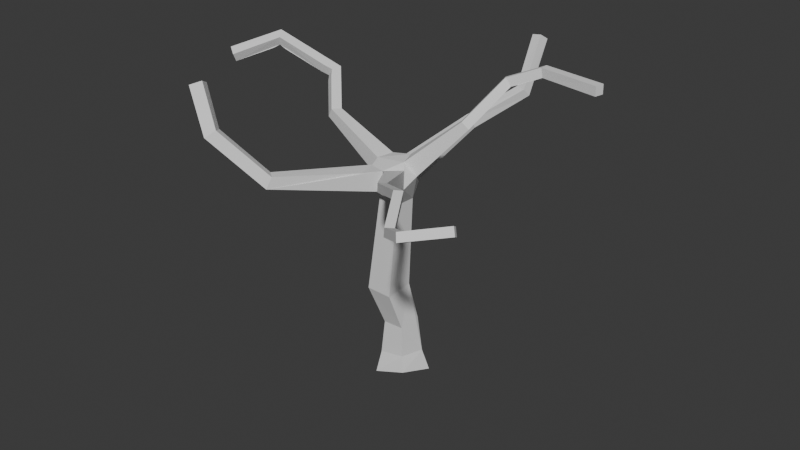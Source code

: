 # Source: foresttree2.blend  (saved by Blender 4.5.91; exported with 4.5.12 LTS)
import bpy
from mathutils import Matrix  # noqa: F401  (used for matrix-valued properties, if any)

bpy.ops.wm.read_factory_settings(use_empty=True)
scene = bpy.context.scene
scene.name = 'Scene'

# ---- collections
col_collection = bpy.data.collections.new('Collection'); scene.collection.children.link(col_collection)

# ---- world
world_world = bpy.data.worlds.new('World'); scene.world = world_world
world_world.use_nodes = True; world_world.node_tree.nodes.clear()
_N = world_world.node_tree.nodes; _L = world_world.node_tree.links
n0 = _N.new('ShaderNodeOutputWorld'); n0.name = 'World Output'; n0.location = (200, 100)
n1 = _N.new('ShaderNodeBackground'); n1.name = 'Background'; n1.location = (-200, 100)
n1.inputs[0].default_value = (0.05088, 0.05088, 0.05088, 1.0)
_L.new(n1.outputs[0], n0.inputs[0])
n0.is_active_output = True
world_world.color = (0.05088, 0.05088, 0.05088)
world_world.sun_shadow_jitter_overblur = 0.0

# ---- meshes
me_cube_001 = bpy.data.meshes.new('Cube.001')
me_cube_001.from_pydata([(0.4571, -0.542, 0.2003), (0.5591, 0.4793, 0.02098), (-0.4571, 0.542, -0.2003), (-0.5591, -0.4793, -0.02098), (0.1833, -0.9055, 2.74), (0.2452, 0.1005, 2.882), (-0.7704, 0.1646, 2.87), (-0.8323, -0.8414, 2.729), (0.7766, -0.8858, -0.1739), (0.9603, 0.3937, -0.5838), (-0.3044, 0.4188, -1.072), (-0.4881, -0.8608, -0.6625), (0.3225, -0.4024, 1.281), (0.3802, 0.4341, 1.384), (-0.4584, 0.5013, 1.308), (-0.5161, -0.3351, 1.205), (2.614, 0.1441, 9.327), (2.436, 0.4167, 9.261), (2.215, 0.3281, 9.493), (2.393, 0.05543, 9.559), (-1.859, -4.494, 7.574), (-2.204, -4.209, 7.548), (-2.098, -4.045, 7.953), (-1.753, -4.331, 7.978), (-0.5377, 4.402, 7.407), (-0.1555, 4.315, 7.38), (-0.157, 4.196, 7.755), (-0.5393, 4.283, 7.781), (2.156, -3.326, 8.265), (1.942, -3.511, 8.281), (1.89, -3.428, 8.547), (2.104, -3.243, 8.531), (-3.411, 0.09171, 8.283), (-3.255, 0.4382, 8.241), (-3.066, 0.3936, 8.57), (-3.222, 0.04714, 8.612), (-3.45, -5.511, 9.238), (-3.697, -5.159, 9.112), (-3.431, -4.887, 9.35), (-3.183, -5.24, 9.476), (-4.291, -5.244, 10.72), (-4.5, -4.893, 10.54), (-4.168, -4.624, 10.67), (-3.959, -4.975, 10.86), (-4.331, 1.136, 9.299), (-4.245, 1.508, 9.327), (-4.019, 1.433, 9.626), (-4.105, 1.061, 9.598), (-5.964, 0.3654, 10.29), (-6.155, 0.6414, 10.47), (-6.016, 0.5166, 10.8), (-5.825, 0.2406, 10.62), (0.6809, 6.073, 8.452), (1.054, 5.951, 8.438), (0.9797, 5.69, 8.721), (0.6066, 5.812, 8.736), (0.541, 7.213, 10.18), (0.924, 7.158, 10.25), (0.8404, 6.834, 10.46), (0.4574, 6.89, 10.39), (3.151, 1.601, 10.48), (2.972, 1.868, 10.4), (2.783, 1.826, 10.67), (2.962, 1.558, 10.75), (4.088, 1.943, 10.89), (4.069, 2.275, 10.88), (3.998, 2.28, 11.2), (4.018, 1.949, 11.21), (6.259, 1.485, 10.92), (6.326, 1.81, 10.92), (6.321, 1.811, 11.25), (6.254, 1.486, 11.25), (3.942, -4.717, 9.081), (3.729, -4.904, 9.104), (3.733, -4.873, 9.386), (3.946, -4.687, 9.363), (4.803, -6.117, 8.744), (4.592, -6.306, 8.767), (4.592, -6.271, 9.049), (4.803, -6.083, 9.026), (5.751, -6.846, 9.216), (5.71, -7.112, 9.307), (5.624, -7.013, 9.558), (5.665, -6.747, 9.467), (6.908, -6.135, 9.475), (7.014, -6.362, 9.609), (6.903, -6.27, 9.853), (6.798, -6.042, 9.719), (-6.979, -0.847, 9.771), (-7.271, -0.6674, 9.94), (-7.202, -0.8583, 10.26), (-6.909, -1.038, 10.09), (0.4466, -0.8044, 6.343), (0.4898, -0.02035, 6.343), (-0.29, 0.0226, 6.424), (-0.3332, -0.7615, 6.424), (1.015, -0.4613, 7.449), (0.8125, 0.1424, 7.483), (0.3992, -0.02159, 7.94), (0.6017, -0.6253, 7.906), (0.03232, -1.328, 6.921), (-0.5651, -0.999, 6.921), (-0.5193, -0.9159, 7.596), (0.177, -1.212, 7.667), (-0.2401, -1.781, 7.663), (-0.274, 0.4702, 6.888), (0.3945, 0.542, 6.888), (0.4012, 0.4802, 7.558), (-0.2674, 0.4083, 7.558), (-0.09164, 3.897, 7.753), (0.922, -1.025, 7.145), (0.3888, -1.358, 7.145), (0.8091, -0.8444, 7.737), (0.6832, -1.767, 7.361), (0.5822, -1.605, 7.891), (-0.79, -0.5507, 7.128), (-0.669, 0.09333, 7.128), (-0.4446, 0.05116, 7.742), (-0.5655, -0.5929, 7.742), (-4.216, 0.9679, 9.158), (-3.981, 0.8887, 9.45), (-4.548, 1.009, 9.42), (-4.331, 0.9326, 9.725), (-5.758, 0.4465, 10.14), (3.352, 1.659, 10.56), (5.61, -6.719, 9.141), (5.548, -6.628, 9.403), (5.893, -6.741, 9.244), (5.782, -6.648, 9.488), (-6.099, 0.1879, 10.19)], [], [(6, 94, 93, 5), (13, 14, 6, 5), (95, 101, 115), (118, 98, 117), (98, 108, 117), (108, 116, 117), (65, 69, 68, 64), (110, 112, 31, 28), (45, 33, 32, 119, 44, 121, 123, 48, 49), (92, 100, 95), (100, 101, 95), (112, 110, 96, 99), (107, 98, 97, 106), (103, 118, 102), (103, 99, 118), (99, 98, 118), (102, 118, 115, 101), (107, 108, 98), (105, 94, 116, 108), (111, 100, 92, 110), (94, 95, 115, 116), (91, 90, 89, 88), (87, 86, 85, 84), (68, 69, 70, 71), (59, 58, 57, 56), (111, 103, 100), (97, 96, 93, 106), (112, 99, 103), (43, 42, 41, 40), (11, 10, 9, 8), (110, 92, 93, 96), (8, 9, 1, 0), (9, 10, 2, 1), (10, 11, 3, 2), (11, 8, 0, 3), (97, 17, 61, 60, 16, 96), (15, 7, 6, 14), (114, 113, 29, 30), (4, 92, 95, 7), (123, 121, 122, 51, 48), (1, 2, 14, 13), (66, 70, 69, 65), (61, 65, 64, 124, 60), (16, 60, 63, 19), (115, 118, 35, 32), (127, 128, 87, 84), (81, 80, 127, 84, 85), (26, 25, 53, 54), (52, 55, 59, 56), (53, 52, 56, 57), (113, 114, 103, 111), (112, 103, 114, 30, 74, 75, 31), (5, 93, 92, 4), (116, 115, 32, 33), (62, 66, 65, 61), (12, 4, 7, 15), (82, 81, 85, 86), (18, 62, 61, 17), (96, 16, 19, 99), (67, 71, 70, 66), (28, 31, 75, 72), (30, 29, 73, 74), (20, 23, 39, 36), (40, 41, 37, 36), (122, 47, 120, 35, 34, 46, 50, 51), (47, 44, 119, 120), (34, 33, 45, 46), (122, 121, 44, 47), (27, 26, 54, 55), (50, 49, 89, 90), (2, 3, 15, 14), (91, 88, 129, 48, 51), (98, 18, 17, 97), (25, 24, 52, 53), (117, 116, 33, 34), (102, 101, 21, 22), (75, 74, 78, 79), (29, 113, 111, 110, 28, 72, 73), (118, 117, 34, 35), (64, 68, 71, 67), (21, 20, 36, 37), (126, 79, 78, 82, 83), (107, 106, 25, 26, 109), (46, 45, 49, 50), (22, 21, 37, 38), (42, 43, 39, 38), (63, 67, 66, 62), (124, 64, 67, 63, 60), (51, 50, 90, 91), (73, 72, 76, 77), (23, 22, 38, 39), (101, 100, 20, 21), (19, 63, 62, 18), (3, 0, 12, 15), (120, 119, 32, 35), (7, 95, 94, 6), (55, 54, 58, 59), (72, 75, 79, 76), (105, 108, 27, 24), (0, 1, 13, 5, 4, 12), (108, 107, 109, 26, 27), (99, 19, 18, 98), (36, 39, 43, 40), (77, 76, 125, 80, 81), (74, 73, 77, 78), (88, 89, 49, 48, 129), (54, 53, 57, 58), (106, 105, 24, 25), (78, 77, 81, 82), (38, 37, 41, 42), (100, 103, 104, 23, 20), (128, 83, 82, 86, 87), (83, 80, 125, 126), (104, 103, 102, 22, 23), (126, 125, 76, 79), (128, 127, 80, 83), (24, 27, 55, 52), (106, 93, 94, 105)])
_uv = me_cube_001.uv_layers.new(name='UVMap')
_uv.uv.foreach_set('vector', [-5.402e-09, 0.7617, 0.0314, 0.6072, 0.06553, 0.6128, 0.04481, 0.764, 0.04537, 0.8292, 0.00814, 0.8303, -5.402e-09, 0.7617, 0.04481, 0.764, 0.6671, 0.3651, 0.644, 0.3749, 0.6357, 0.3557, 0.2244, 0.4177, 0.2727, 0.4058, 0.2476, 0.4346, 0.2727, 0.4058, 0.2641, 0.4424, 0.2476, 0.4346, 0.6211, 0.3099, 0.638, 0.3269, 0.6114, 0.3258, 0.1299, 0.6727, 0.1821, 0.5856, 0.1946, 0.5932, 0.144, 0.6767, 0.58, 0.6496, 0.5657, 0.6266, 0.6543, 0.5638, 0.6608, 0.5741, 0.6608, 0.7106, 0.7093, 0.6732, 0.7242, 0.6808, 0.6844, 0.7112, 0.6769, 0.7154, 0.6821, 0.7249, 0.7045, 0.7774, 0.7077, 0.7862, 0.6952, 0.7933, 0.6768, 0.8573, 0.7038, 0.8473, 0.7038, 0.8782, 0.481, 0.7324, 0.4932, 0.7564, 0.47, 0.7564, 0.5657, 0.6266, 0.58, 0.6496, 0.5523, 0.6433, 0.555, 0.6221, 0.3898, 0.8494, 0.381, 0.8364, 0.4071, 0.8398, 0.4086, 0.8719, 0.2301, 0.377, 0.2244, 0.4177, 0.2163, 0.4074, 0.2301, 0.377, 0.2613, 0.381, 0.2244, 0.4177, 0.2613, 0.381, 0.2727, 0.4058, 0.2244, 0.4177, 0.6147, 0.3689, 0.6092, 0.3545, 0.6357, 0.3557, 0.644, 0.3749, 0.2879, 0.4251, 0.2641, 0.4424, 0.2727, 0.4058, 0.6506, 0.3095, 0.6696, 0.3306, 0.638, 0.3269, 0.6211, 0.3099, 0.4652, 0.8457, 0.4836, 0.8481, 0.4776, 0.8768, 0.4439, 0.8541, 0.6696, 0.3306, 0.6671, 0.3651, 0.6357, 0.3557, 0.638, 0.3269, 0.7429, 0.8627, 0.7429, 0.8473, 0.7563, 0.8514, 0.7563, 0.8668, 0.1444, 0.8599, 0.1444, 0.8484, 0.1554, 0.8508, 0.1554, 0.8623, 0.1444, 0.8631, 0.1299, 0.863, 0.1299, 0.8484, 0.1444, 0.8485, 0.7271, 0.8648, 0.7271, 0.8475, 0.7429, 0.8473, 0.7429, 0.8646, 0.4652, 0.8457, 0.4643, 0.8205, 0.4836, 0.8481, 0.5269, 0.6491, 0.5523, 0.6433, 0.5481, 0.6958, 0.5181, 0.6793, 0.2615, 0.3695, 0.2613, 0.381, 0.2301, 0.377, 0.5167, 0.7, 0.5167, 0.7193, 0.4979, 0.718, 0.4979, 0.6987, 0.5008, 0.7577, 0.5008, 0.8149, 0.4439, 0.8203, 0.4439, 0.7631, 0.58, 0.6496, 0.5815, 0.6865, 0.5481, 0.6958, 0.5523, 0.6433, 0.6608, 0.9622, 0.6108, 0.9946, 0.6012, 0.9702, 0.6427, 0.9505, 0.06553, 0.9173, 0.008623, 0.9355, 0.003882, 0.8964, 0.04929, 0.8895, 1.0, 0.338, 0.9776, 0.3934, 0.9504, 0.375, 0.9617, 0.3304, 0.1223, 0.8968, 0.06553, 0.8781, 0.07928, 0.8599, 0.1246, 0.8672, 0.1653, 0.8479, 0.1806, 0.7719, 0.13, 0.7254, 0.1439, 0.7217, 0.1946, 0.7683, 0.1933, 0.8484, 0.8972, 0.3644, 0.8279, 0.383, 0.8249, 0.3383, 0.8953, 0.3273, 0.5081, 0.8984, 0.4836, 0.8998, 0.4958, 0.8209, 0.5081, 0.8203, 0.08507, 0.749, 0.06553, 0.591, 0.09974, 0.5856, 0.1299, 0.7471, 0.359, 0.5977, 0.3597, 0.658, 0.3435, 0.6601, 0.3424, 0.5856, 0.358, 0.587, 0.04929, 0.8895, 0.003882, 0.8964, 0.00814, 0.8303, 0.04537, 0.8292, 0.4145, 0.6884, 0.4294, 0.5856, 0.4439, 0.5877, 0.4291, 0.6875, 0.13, 0.7254, 0.1299, 0.6727, 0.144, 0.6767, 0.1445, 0.7123, 0.1439, 0.7217, 0.9077, 0.9266, 0.9077, 0.8432, 0.9183, 0.8379, 0.9183, 0.924, 0.3708, 0.8562, 0.3424, 0.8519, 0.3644, 0.7291, 0.381, 0.7287, 0.5133, 0.7659, 0.5012, 0.7672, 0.5041, 0.7234, 0.5161, 0.7221, 0.8251, 0.5873, 0.8151, 0.5937, 0.8075, 0.5918, 0.7579, 0.5742, 0.7625, 0.5638, 0.8475, 0.7312, 0.8303, 0.7332, 0.8428, 0.6449, 0.8589, 0.6504, 0.6014, 0.05493, 0.588, 0.06578, 0.5181, 0.01386, 0.5284, -7.319e-09, 0.3152, 0.9057, 0.2986, 0.9027, 0.2979, 0.823, 0.3152, 0.8222, 0.4494, 0.8439, 0.4439, 0.8203, 0.4643, 0.8205, 0.4652, 0.8457, 0.2615, 0.3695, 0.2301, 0.377, 0.2314, 0.3506, 0.2191, 0.2487, 0.2355, 0.1413, 0.2479, 0.1412, 0.2316, 0.2484, 0.5845, 0.8443, 0.5481, 0.6958, 0.5815, 0.6865, 0.629, 0.8384, 0.7299, 0.5638, 0.7579, 0.5708, 0.7242, 0.6808, 0.7093, 0.6732, 0.431, 0.7433, 0.4145, 0.6884, 0.4291, 0.6875, 0.4439, 0.7371, 0.08299, 0.8117, 0.08507, 0.749, 0.1299, 0.7471, 0.1202, 0.813, 0.5133, 0.6439, 0.5013, 0.6439, 0.4979, 0.5856, 0.5099, 0.5867, 0.9077, 0.8354, 0.9077, 0.7502, 0.9192, 0.7554, 0.9192, 0.8379, 0.4145, 0.8521, 0.4273, 0.7433, 0.441, 0.7433, 0.441, 0.8515, 0.4475, 0.3334, 0.5063, 0.2528, 0.5181, 0.2612, 0.4568, 0.3446, 0.9197, 0.6584, 0.9077, 0.6565, 0.9081, 0.5638, 0.9197, 0.5684, 0.9197, 0.7481, 0.9077, 0.7502, 0.9077, 0.6631, 0.9193, 0.6584, 0.4585, 0.7577, 0.4439, 0.7459, 0.4541, 0.6587, 0.47, 0.6608, 0.2256, 0.8356, 0.2408, 0.8414, 0.2404, 0.9065, 0.2256, 0.9033, 0.1469, 0.5589, 0.1581, 0.5575, 0.157, 0.5497, 0.1569, 0.5082, 0.1723, 0.515, 0.172, 0.5666, 0.07927, 0.5856, 0.07731, 0.5729, 0.3433, 0.6711, 0.3594, 0.6685, 0.3627, 0.6764, 0.3467, 0.6795, 0.2743, 0.7467, 0.2576, 0.7462, 0.2788, 0.6804, 0.2952, 0.6831, 0.3435, 0.6601, 0.3597, 0.658, 0.3594, 0.6685, 0.3433, 0.6711, 0.3708, 0.5713, 0.3806, 0.5576, 0.4616, 0.5632, 0.4532, 0.5779, 0.2104, 0.8356, 0.2255, 0.8356, 0.2256, 0.9017, 0.2097, 0.9048, 0.9617, 0.3304, 0.9504, 0.375, 0.8972, 0.3644, 0.8953, 0.3273, 0.2574, 0.8996, 0.2409, 0.8975, 0.2408, 0.8457, 0.2417, 0.8365, 0.2574, 0.8356, 0.381, 0.8364, 0.395, 0.7324, 0.4086, 0.7338, 0.4071, 0.8398, 0.2405, 0.754, 0.2576, 0.7554, 0.2116, 0.8356, 0.1946, 0.8326, 0.2979, 0.8665, 0.2694, 0.8707, 0.2576, 0.7462, 0.2743, 0.7467, 0.6147, 0.3689, 0.644, 0.3749, 0.6025, 0.5207, 0.5855, 0.5117, 0.2479, 0.1412, 0.2355, 0.1413, 0.2218, 0.07477, 0.2343, 0.07478, 0.8115, 0.8191, 0.7895, 0.9136, 0.7843, 0.9357, 0.7579, 0.9272, 0.7992, 0.8172, 0.7946, 0.7153, 0.8069, 0.7172, 0.2244, 0.4177, 0.2476, 0.4346, 0.1723, 0.515, 0.1569, 0.5082, 0.4833, 0.6829, 0.47, 0.5874, 0.4845, 0.5856, 0.4979, 0.684, 0.3227, 0.7455, 0.3424, 0.747, 0.3161, 0.8222, 0.2979, 0.816, 0.242, 0.03232, 0.2343, 0.07478, 0.2218, 0.07477, 0.2329, 0.01649, 0.2422, 0.02453, 0.9077, 0.8818, 0.8797, 0.8916, 0.8303, 0.7332, 0.8475, 0.7312, 0.8529, 0.743, 0.2952, 0.6831, 0.2788, 0.6804, 0.2821, 0.5867, 0.2979, 0.5856, 0.5855, 0.5117, 0.6025, 0.5207, 0.5271, 0.5638, 0.5181, 0.55, 0.6608, 0.8533, 0.6768, 0.8473, 0.6768, 0.9079, 0.6612, 0.9114, 0.4018, 0.356, 0.4475, 0.3334, 0.4568, 0.3446, 0.404, 0.3705, 0.4723, 0.7167, 0.4833, 0.6829, 0.4979, 0.684, 0.4828, 0.7324, 0.47, 0.7259, 0.07731, 0.5729, 0.07927, 0.5856, -3.199e-09, 0.5815, 0.004193, 0.5687, 0.8069, 0.7172, 0.7946, 0.7153, 0.8179, 0.6477, 0.8303, 0.6494, 0.07419, 0.3318, 0.07153, 0.3512, 0.002558, 0.3511, -1.115e-08, 0.3316, 0.2979, 0.589, 0.3277, 0.5856, 0.3424, 0.747, 0.3227, 0.7455, 0.339, 0.3355, 0.4018, 0.356, 0.404, 0.3705, 0.3414, 0.35, 0.1246, 0.8672, 0.07928, 0.8599, 0.08299, 0.8117, 0.1202, 0.813, 0.3467, 0.6795, 0.3627, 0.6764, 0.381, 0.7287, 0.3644, 0.7291, 0.8279, 0.383, 0.6671, 0.3651, 0.6696, 0.3306, 0.8249, 0.3383, 0.3316, 0.9001, 0.3152, 0.9028, 0.3152, 0.8222, 0.3323, 0.8233, 0.7038, 0.8514, 0.7156, 0.8473, 0.7156, 0.908, 0.7039, 0.9123, 0.6506, 0.3095, 0.6211, 0.3099, 0.6223, 0.141, 0.6391, 0.137, 0.6427, 0.9505, 0.6012, 0.9702, 0.5876, 0.9118, 0.5845, 0.8443, 0.629, 0.8384, 0.6245, 0.9063, 0.2641, 0.4424, 0.2879, 0.4251, 0.3738, 0.5462, 0.3806, 0.5576, 0.3708, 0.5713, 0.2613, 0.381, 0.339, 0.3355, 0.3414, 0.35, 0.2727, 0.4058, 0.47, 0.6608, 0.4541, 0.6587, 0.4439, 0.5888, 0.4593, 0.5856, 0.8303, 0.6494, 0.8179, 0.6477, 0.8149, 0.6023, 0.8151, 0.5937, 0.8251, 0.5873, 0.7156, 0.8473, 0.7271, 0.8521, 0.7271, 0.9121, 0.7156, 0.9071, 0.7579, 0.8354, 0.7495, 0.8473, 0.6952, 0.7933, 0.7077, 0.7862, 0.715, 0.7928, 0.8589, 0.6504, 0.8428, 0.6449, 0.8935, 0.5638, 0.9077, 0.5732, 0.1946, 0.5929, 0.2233, 0.5856, 0.2576, 0.7554, 0.2405, 0.754, 0.5097, 0.6946, 0.4979, 0.6987, 0.5013, 0.6439, 0.5133, 0.6439, 0.2095, 0.9041, 0.1946, 0.9085, 0.1946, 0.8356, 0.2097, 0.8365, 0.4145, 0.7324, 0.381, 0.7324, 0.386, 0.7067, 0.3932, 0.59, 0.4121, 0.5856, 0.249, 0.02403, 0.2422, 0.02453, 0.2329, 0.01649, 0.2965, 1.573e-08, 0.2999, 0.01147, 0.5008, 0.7721, 0.5128, 0.772, 0.5134, 0.7793, 0.5013, 0.7783, 0.1996, 0.3712, 0.2301, 0.377, 0.2163, 0.4074, 0.07153, 0.3512, 0.07419, 0.3318, 0.5013, 0.7783, 0.5134, 0.7793, 0.5161, 0.8203, 0.5043, 0.8162, 0.5012, 0.7672, 0.5133, 0.7659, 0.5128, 0.772, 0.5008, 0.7721, 0.6391, 0.137, 0.6223, 0.141, 0.588, 0.06578, 0.6014, 0.05493, 0.0608, 0.5871, 0.06553, 0.6128, 0.0314, 0.6072, 0.03174, 0.5856])
me_cube_001.update()

# ---- objects
ob_cube = bpy.data.objects.new('Cube', me_cube_001)

# ---- transforms, parenting, visibility, modifiers, constraints
ob_cube.location = (0.0, 0.0, 0.0)

# ---- collection membership
col_collection.objects.link(ob_cube)

# ---- scene / render settings (as saved in the file)
scene.frame_start = 1; scene.frame_end = 250; scene.frame_set(1)
scene.render.engine = 'BLENDER_EEVEE_NEXT'
bpy.context.view_layer.update()

# ---- added for rendering (the .blend has no active camera and no usable light): camera, sun
cam_auto = bpy.data.cameras.new('AutoCamera')
cam_auto.lens = 50.0
cam_auto.sensor_width = 36.0
cam_auto.clip_end = 1000.0
ob_auto_camera = bpy.data.objects.new('AutoCamera', cam_auto)
scene.collection.objects.link(ob_auto_camera)
ob_auto_camera.location = (21.7896, -26.2512, 22.6256)
ob_auto_camera.rotation_euler = (1.09748, -7.21219e-08, 0.694738)
scene.camera = ob_auto_camera
light_auto_sun = bpy.data.lights.new('AutoSun', 'SUN')
light_auto_sun.energy = 3.0
light_auto_sun.angle = 0.0523599
ob_auto_sun = bpy.data.objects.new('AutoSun', light_auto_sun)
scene.collection.objects.link(ob_auto_sun)
ob_auto_sun.rotation_euler = (0.872665, 0.174533, 0.523599)
bpy.context.view_layer.update()
